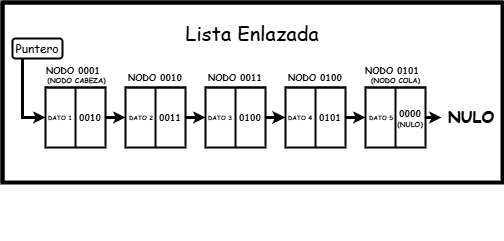

The diagram above was exported from draw.io. Its source (the exported page's mxGraphModel, read from the mxfile embedded in the PNG):
<mxGraphModel dx="1517" dy="392" grid="1" gridSize="10" guides="1" tooltips="1" connect="1" arrows="1" fold="1" page="1" pageScale="1" pageWidth="827" pageHeight="1169" math="0" shadow="0">
  <root>
    <mxCell id="0" />
    <mxCell id="1" parent="0" />
    <mxCell id="o-FCMatTCtYIvaeLJ9UN-16" style="edgeStyle=orthogonalEdgeStyle;rounded=0;orthogonalLoop=1;jettySize=auto;html=1;exitX=0.5;exitY=1;exitDx=0;exitDy=0;" parent="1" edge="1">
      <mxGeometry relative="1" as="geometry">
        <mxPoint x="10" y="690" as="sourcePoint" />
        <mxPoint x="10" y="690" as="targetPoint" />
      </mxGeometry>
    </mxCell>
    <mxCell id="m66b8iwP0jdjMC1CDsgq-1" value="" style="shape=internalStorage;whiteSpace=wrap;html=1;backgroundOutline=1;dx=0;dy=0;strokeWidth=4;movable=0;resizable=0;rotatable=0;deletable=0;editable=0;locked=1;connectable=0;" vertex="1" parent="1">
      <mxGeometry x="-240" y="460" width="500" height="180" as="geometry" />
    </mxCell>
    <mxCell id="m66b8iwP0jdjMC1CDsgq-2" style="edgeStyle=orthogonalEdgeStyle;rounded=0;orthogonalLoop=1;jettySize=auto;html=1;exitX=0.5;exitY=1;exitDx=0;exitDy=0;" edge="1" parent="1" source="m66b8iwP0jdjMC1CDsgq-1" target="m66b8iwP0jdjMC1CDsgq-1">
      <mxGeometry relative="1" as="geometry" />
    </mxCell>
    <mxCell id="m66b8iwP0jdjMC1CDsgq-3" style="edgeStyle=none;curved=1;rounded=0;orthogonalLoop=1;jettySize=auto;html=1;exitX=1;exitY=0.5;exitDx=0;exitDy=0;entryX=0;entryY=0.5;entryDx=0;entryDy=0;fontSize=12;startSize=8;endSize=3;strokeWidth=3;" edge="1" parent="1" source="m66b8iwP0jdjMC1CDsgq-4" target="m66b8iwP0jdjMC1CDsgq-7">
      <mxGeometry relative="1" as="geometry" />
    </mxCell>
    <mxCell id="m66b8iwP0jdjMC1CDsgq-4" value="" style="shape=internalStorage;whiteSpace=wrap;html=1;backgroundOutline=1;dx=30;dy=0;strokeWidth=2;" vertex="1" parent="1">
      <mxGeometry x="-197" y="545" width="60" height="60" as="geometry" />
    </mxCell>
    <mxCell id="m66b8iwP0jdjMC1CDsgq-5" value="&lt;font face=&quot;Comic Sans MS&quot;&gt;Lista Enlazada&lt;/font&gt;" style="text;html=1;align=center;verticalAlign=middle;whiteSpace=wrap;rounded=0;fontSize=20;movable=0;resizable=0;rotatable=0;deletable=0;editable=0;locked=1;connectable=0;" vertex="1" parent="1">
      <mxGeometry x="-80" y="475.5" width="180" height="30" as="geometry" />
    </mxCell>
    <mxCell id="m66b8iwP0jdjMC1CDsgq-6" style="edgeStyle=none;curved=1;rounded=0;orthogonalLoop=1;jettySize=auto;html=1;exitX=1;exitY=0.5;exitDx=0;exitDy=0;entryX=0;entryY=0.5;entryDx=0;entryDy=0;fontSize=12;startSize=8;endSize=3;strokeWidth=3;" edge="1" parent="1" source="m66b8iwP0jdjMC1CDsgq-7" target="m66b8iwP0jdjMC1CDsgq-9">
      <mxGeometry relative="1" as="geometry" />
    </mxCell>
    <mxCell id="m66b8iwP0jdjMC1CDsgq-7" value="" style="shape=internalStorage;whiteSpace=wrap;html=1;backgroundOutline=1;dx=30;dy=0;strokeWidth=2;" vertex="1" parent="1">
      <mxGeometry x="-117" y="545" width="60" height="60" as="geometry" />
    </mxCell>
    <mxCell id="m66b8iwP0jdjMC1CDsgq-8" style="edgeStyle=none;curved=1;rounded=0;orthogonalLoop=1;jettySize=auto;html=1;exitX=1;exitY=0.5;exitDx=0;exitDy=0;entryX=0;entryY=0.5;entryDx=0;entryDy=0;fontSize=12;startSize=8;endSize=4;strokeWidth=3;" edge="1" parent="1" source="m66b8iwP0jdjMC1CDsgq-9" target="m66b8iwP0jdjMC1CDsgq-11">
      <mxGeometry relative="1" as="geometry" />
    </mxCell>
    <mxCell id="m66b8iwP0jdjMC1CDsgq-9" value="" style="shape=internalStorage;whiteSpace=wrap;html=1;backgroundOutline=1;dx=30;dy=0;strokeWidth=2;" vertex="1" parent="1">
      <mxGeometry x="-37" y="545" width="60" height="60" as="geometry" />
    </mxCell>
    <mxCell id="m66b8iwP0jdjMC1CDsgq-10" style="edgeStyle=none;curved=1;rounded=0;orthogonalLoop=1;jettySize=auto;html=1;exitX=1;exitY=0.5;exitDx=0;exitDy=0;fontSize=12;startSize=8;endSize=3;entryX=0;entryY=0.5;entryDx=0;entryDy=0;strokeWidth=3;" edge="1" parent="1" source="m66b8iwP0jdjMC1CDsgq-11" target="m66b8iwP0jdjMC1CDsgq-13">
      <mxGeometry relative="1" as="geometry" />
    </mxCell>
    <mxCell id="m66b8iwP0jdjMC1CDsgq-11" value="" style="shape=internalStorage;whiteSpace=wrap;html=1;backgroundOutline=1;dx=30;dy=0;strokeWidth=2;" vertex="1" parent="1">
      <mxGeometry x="43" y="545" width="60" height="60" as="geometry" />
    </mxCell>
    <mxCell id="m66b8iwP0jdjMC1CDsgq-12" style="edgeStyle=none;curved=1;rounded=0;orthogonalLoop=1;jettySize=auto;html=1;exitX=1;exitY=0.5;exitDx=0;exitDy=0;entryX=0;entryY=0.5;entryDx=0;entryDy=0;fontSize=12;startSize=8;endSize=3;strokeWidth=3;" edge="1" parent="1" source="m66b8iwP0jdjMC1CDsgq-13" target="m66b8iwP0jdjMC1CDsgq-14">
      <mxGeometry relative="1" as="geometry" />
    </mxCell>
    <mxCell id="m66b8iwP0jdjMC1CDsgq-13" value="" style="shape=internalStorage;whiteSpace=wrap;html=1;backgroundOutline=1;dx=30;dy=0;strokeWidth=2;" vertex="1" parent="1">
      <mxGeometry x="123" y="545" width="60" height="60" as="geometry" />
    </mxCell>
    <mxCell id="m66b8iwP0jdjMC1CDsgq-14" value="&lt;font face=&quot;Comic Sans MS&quot;&gt;&lt;b&gt;NULO&lt;/b&gt;&lt;/font&gt;" style="text;html=1;align=center;verticalAlign=middle;whiteSpace=wrap;rounded=0;fontSize=16;" vertex="1" parent="1">
      <mxGeometry x="199" y="560" width="60" height="30" as="geometry" />
    </mxCell>
    <mxCell id="m66b8iwP0jdjMC1CDsgq-15" value="&lt;font size=&quot;1&quot; style=&quot;&quot; face=&quot;Comic Sans MS&quot;&gt;&lt;b style=&quot;font-size: 6px;&quot;&gt;DATO 1&lt;/b&gt;&lt;/font&gt;" style="text;html=1;align=center;verticalAlign=middle;whiteSpace=wrap;rounded=0;fontSize=16;" vertex="1" parent="1">
      <mxGeometry x="-202" y="567" width="40" height="10" as="geometry" />
    </mxCell>
    <mxCell id="m66b8iwP0jdjMC1CDsgq-16" value="&lt;font size=&quot;1&quot; style=&quot;&quot; face=&quot;Comic Sans MS&quot;&gt;&lt;b style=&quot;font-size: 6px;&quot;&gt;DATO 2&lt;/b&gt;&lt;/font&gt;" style="text;html=1;align=center;verticalAlign=middle;whiteSpace=wrap;rounded=0;fontSize=16;" vertex="1" parent="1">
      <mxGeometry x="-121" y="567" width="40" height="10" as="geometry" />
    </mxCell>
    <mxCell id="m66b8iwP0jdjMC1CDsgq-17" value="&lt;font size=&quot;1&quot; style=&quot;&quot; face=&quot;Comic Sans MS&quot;&gt;&lt;b style=&quot;font-size: 6px;&quot;&gt;DATO 3&lt;/b&gt;&lt;/font&gt;" style="text;html=1;align=center;verticalAlign=middle;whiteSpace=wrap;rounded=0;fontSize=16;" vertex="1" parent="1">
      <mxGeometry x="-42" y="567" width="40" height="10" as="geometry" />
    </mxCell>
    <mxCell id="m66b8iwP0jdjMC1CDsgq-18" value="&lt;font size=&quot;1&quot; style=&quot;&quot; face=&quot;Comic Sans MS&quot;&gt;&lt;b style=&quot;font-size: 6px;&quot;&gt;DATO 4&lt;/b&gt;&lt;/font&gt;" style="text;html=1;align=center;verticalAlign=middle;whiteSpace=wrap;rounded=0;fontSize=16;" vertex="1" parent="1">
      <mxGeometry x="38" y="567" width="40" height="10" as="geometry" />
    </mxCell>
    <mxCell id="m66b8iwP0jdjMC1CDsgq-19" value="&lt;font size=&quot;1&quot; style=&quot;&quot; face=&quot;Comic Sans MS&quot;&gt;&lt;b style=&quot;font-size: 6px;&quot;&gt;DATO 5&lt;/b&gt;&lt;/font&gt;" style="text;html=1;align=center;verticalAlign=middle;whiteSpace=wrap;rounded=0;fontSize=16;" vertex="1" parent="1">
      <mxGeometry x="119" y="567" width="40" height="10" as="geometry" />
    </mxCell>
    <mxCell id="m66b8iwP0jdjMC1CDsgq-20" value="&lt;font size=&quot;1&quot; style=&quot;&quot; face=&quot;Comic Sans MS&quot;&gt;&lt;b style=&quot;font-size: 9px;&quot;&gt;0010&lt;/b&gt;&lt;/font&gt;" style="text;html=1;align=center;verticalAlign=middle;whiteSpace=wrap;rounded=0;fontSize=16;" vertex="1" parent="1">
      <mxGeometry x="-167" y="568" width="30" height="10" as="geometry" />
    </mxCell>
    <mxCell id="m66b8iwP0jdjMC1CDsgq-21" value="&lt;font size=&quot;1&quot; style=&quot;&quot; face=&quot;Comic Sans MS&quot;&gt;&lt;b style=&quot;font-size: 9px;&quot;&gt;0011&lt;/b&gt;&lt;/font&gt;" style="text;html=1;align=center;verticalAlign=middle;whiteSpace=wrap;rounded=0;fontSize=16;" vertex="1" parent="1">
      <mxGeometry x="-87" y="568" width="30" height="10" as="geometry" />
    </mxCell>
    <mxCell id="m66b8iwP0jdjMC1CDsgq-22" value="&lt;font size=&quot;1&quot; style=&quot;&quot; face=&quot;Comic Sans MS&quot;&gt;&lt;b style=&quot;font-size: 9px;&quot;&gt;0100&lt;/b&gt;&lt;/font&gt;" style="text;html=1;align=center;verticalAlign=middle;whiteSpace=wrap;rounded=0;fontSize=16;" vertex="1" parent="1">
      <mxGeometry x="-7" y="568" width="30" height="10" as="geometry" />
    </mxCell>
    <mxCell id="m66b8iwP0jdjMC1CDsgq-23" value="&lt;font size=&quot;1&quot; style=&quot;&quot; face=&quot;Comic Sans MS&quot;&gt;&lt;b style=&quot;font-size: 9px;&quot;&gt;0101&lt;/b&gt;&lt;/font&gt;" style="text;html=1;align=center;verticalAlign=middle;whiteSpace=wrap;rounded=0;fontSize=16;" vertex="1" parent="1">
      <mxGeometry x="73" y="568" width="30" height="10" as="geometry" />
    </mxCell>
    <mxCell id="m66b8iwP0jdjMC1CDsgq-24" value="&lt;font size=&quot;1&quot; style=&quot;&quot; face=&quot;Comic Sans MS&quot;&gt;&lt;b style=&quot;font-size: 9px;&quot;&gt;0000&lt;/b&gt;&lt;/font&gt;" style="text;html=1;align=center;verticalAlign=middle;whiteSpace=wrap;rounded=0;fontSize=16;" vertex="1" parent="1">
      <mxGeometry x="153" y="564" width="30" height="10" as="geometry" />
    </mxCell>
    <mxCell id="m66b8iwP0jdjMC1CDsgq-25" value="&lt;font size=&quot;1&quot; face=&quot;Comic Sans MS&quot; style=&quot;&quot;&gt;&lt;b style=&quot;font-size: 9px;&quot;&gt;NODO 0001&lt;/b&gt;&lt;/font&gt;" style="text;html=1;align=center;verticalAlign=middle;whiteSpace=wrap;rounded=0;fontSize=16;" vertex="1" parent="1">
      <mxGeometry x="-203" y="516" width="68" height="20" as="geometry" />
    </mxCell>
    <mxCell id="m66b8iwP0jdjMC1CDsgq-26" value="&lt;font size=&quot;1&quot; face=&quot;Comic Sans MS&quot; style=&quot;&quot;&gt;&lt;b style=&quot;font-size: 9px;&quot;&gt;NODO 0010&lt;/b&gt;&lt;/font&gt;" style="text;html=1;align=center;verticalAlign=middle;whiteSpace=wrap;rounded=0;fontSize=16;" vertex="1" parent="1">
      <mxGeometry x="-121" y="523" width="68" height="20" as="geometry" />
    </mxCell>
    <mxCell id="m66b8iwP0jdjMC1CDsgq-27" value="&lt;font size=&quot;1&quot; face=&quot;Comic Sans MS&quot; style=&quot;&quot;&gt;&lt;b style=&quot;font-size: 9px;&quot;&gt;NODO 0011&lt;/b&gt;&lt;/font&gt;" style="text;html=1;align=center;verticalAlign=middle;whiteSpace=wrap;rounded=0;fontSize=16;" vertex="1" parent="1">
      <mxGeometry x="-41" y="523" width="68" height="20" as="geometry" />
    </mxCell>
    <mxCell id="m66b8iwP0jdjMC1CDsgq-28" value="&lt;font size=&quot;1&quot; face=&quot;Comic Sans MS&quot; style=&quot;&quot;&gt;&lt;b style=&quot;font-size: 9px;&quot;&gt;NODO 0100&lt;/b&gt;&lt;/font&gt;" style="text;html=1;align=center;verticalAlign=middle;whiteSpace=wrap;rounded=0;fontSize=16;" vertex="1" parent="1">
      <mxGeometry x="39" y="523" width="68" height="20" as="geometry" />
    </mxCell>
    <mxCell id="m66b8iwP0jdjMC1CDsgq-29" value="&lt;font size=&quot;1&quot; face=&quot;Comic Sans MS&quot; style=&quot;&quot;&gt;&lt;b style=&quot;font-size: 9px;&quot;&gt;NODO 0101&lt;/b&gt;&lt;/font&gt;" style="text;html=1;align=center;verticalAlign=middle;whiteSpace=wrap;rounded=0;fontSize=16;" vertex="1" parent="1">
      <mxGeometry x="116" y="516" width="68" height="20" as="geometry" />
    </mxCell>
    <mxCell id="m66b8iwP0jdjMC1CDsgq-30" value="&lt;font size=&quot;1&quot; face=&quot;Comic Sans MS&quot;&gt;&lt;b style=&quot;font-size: 7px;&quot;&gt;(NULO)&lt;/b&gt;&lt;/font&gt;" style="text;html=1;align=center;verticalAlign=middle;whiteSpace=wrap;rounded=0;fontSize=16;" vertex="1" parent="1">
      <mxGeometry x="153" y="574" width="30" height="10" as="geometry" />
    </mxCell>
    <mxCell id="m66b8iwP0jdjMC1CDsgq-31" value="&lt;font size=&quot;1&quot; face=&quot;Comic Sans MS&quot;&gt;&lt;b style=&quot;font-size: 7px;&quot;&gt;(NODO CABEZA)&lt;/b&gt;&lt;/font&gt;" style="text;html=1;align=center;verticalAlign=middle;whiteSpace=wrap;rounded=0;fontSize=16;" vertex="1" parent="1">
      <mxGeometry x="-198" y="530" width="65" height="10" as="geometry" />
    </mxCell>
    <mxCell id="m66b8iwP0jdjMC1CDsgq-32" value="&lt;font size=&quot;1&quot; face=&quot;Comic Sans MS&quot;&gt;&lt;b style=&quot;font-size: 7px;&quot;&gt;(NODO COLA)&lt;/b&gt;&lt;/font&gt;" style="text;html=1;align=center;verticalAlign=middle;whiteSpace=wrap;rounded=0;fontSize=16;" vertex="1" parent="1">
      <mxGeometry x="120.5" y="530" width="65" height="10" as="geometry" />
    </mxCell>
    <mxCell id="m66b8iwP0jdjMC1CDsgq-36" style="edgeStyle=orthogonalEdgeStyle;rounded=0;orthogonalLoop=1;jettySize=auto;html=1;exitX=0.5;exitY=1;exitDx=0;exitDy=0;entryX=0;entryY=0.5;entryDx=0;entryDy=0;strokeWidth=3;endSize=3;" edge="1" parent="1" source="m66b8iwP0jdjMC1CDsgq-34" target="m66b8iwP0jdjMC1CDsgq-4">
      <mxGeometry relative="1" as="geometry">
        <Array as="points">
          <mxPoint x="-220" y="506" />
          <mxPoint x="-220" y="575" />
        </Array>
      </mxGeometry>
    </mxCell>
    <mxCell id="m66b8iwP0jdjMC1CDsgq-34" value="&lt;font face=&quot;Comic Sans MS&quot;&gt;Puntero&lt;/font&gt;" style="rounded=1;whiteSpace=wrap;html=1;strokeWidth=2;" vertex="1" parent="1">
      <mxGeometry x="-230" y="496" width="50" height="20" as="geometry" />
    </mxCell>
  </root>
</mxGraphModel>